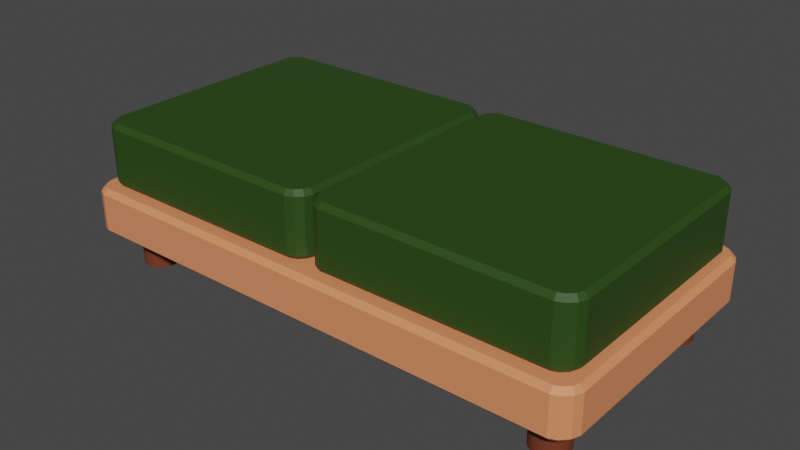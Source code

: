 # Source: banquito2.blend  (saved by Blender 2.82.7; exported with 4.5.12 LTS)
import bpy
from mathutils import Matrix  # noqa: F401  (used for matrix-valued properties, if any)

bpy.ops.wm.read_factory_settings(use_empty=True)
scene = bpy.context.scene
scene.name = 'Scene'

# ---- collections
col_collection = bpy.data.collections.new('Collection'); scene.collection.children.link(col_collection)

# ---- materials (node trees are filled in below, after node groups)
mat_material_003 = bpy.data.materials.new('Material.003')
mat_material_003.use_transparent_shadow = False
mat_material_001 = bpy.data.materials.new('Material.001')
mat_material_001.use_transparent_shadow = False
mat_material_002 = bpy.data.materials.new('Material.002')
mat_material_002.use_transparent_shadow = False

# ---- material node trees
mat_material_003.use_nodes = True; mat_material_003.node_tree.nodes.clear()
_N = mat_material_003.node_tree.nodes; _L = mat_material_003.node_tree.links
n0 = _N.new('ShaderNodeOutputMaterial'); n0.name = 'Material Output'; n0.location = (300, 300)
n1 = _N.new('ShaderNodeBsdfPrincipled'); n1.name = 'Principled BSDF'; n1.location = (10, 300)
n1.distribution = 'GGX'
n1.subsurface_method = 'BURLEY'
n1.inputs[0].default_value = (0.02311, 0.06372, 0.006831, 1.0)
n1.inputs[3].default_value = 1.45
n1.inputs[27].default_value = (0.0, 0.0, 0.0, 1.0)
n1.inputs[28].default_value = 1.0
_L.new(n1.outputs[0], n0.inputs[0])
n0.is_active_output = True
mat_material_001.use_nodes = True; mat_material_001.node_tree.nodes.clear()
_N = mat_material_001.node_tree.nodes; _L = mat_material_001.node_tree.links
n0 = _N.new('ShaderNodeOutputMaterial'); n0.name = 'Material Output'; n0.location = (300, 300)
n1 = _N.new('ShaderNodeBsdfPrincipled'); n1.name = 'Principled BSDF'; n1.location = (10, 300)
n1.distribution = 'GGX'
n1.subsurface_method = 'BURLEY'
n1.inputs[0].default_value = (0.8, 0.269, 0.1185, 1.0)
n1.inputs[3].default_value = 1.45
n1.inputs[27].default_value = (0.0, 0.0, 0.0, 1.0)
n1.inputs[28].default_value = 1.0
_L.new(n1.outputs[0], n0.inputs[0])
n0.is_active_output = True
mat_material_002.use_nodes = True; mat_material_002.node_tree.nodes.clear()
_N = mat_material_002.node_tree.nodes; _L = mat_material_002.node_tree.links
n0 = _N.new('ShaderNodeOutputMaterial'); n0.name = 'Material Output'; n0.location = (300, 300)
n1 = _N.new('ShaderNodeBsdfPrincipled'); n1.name = 'Principled BSDF'; n1.location = (10, 300)
n1.distribution = 'GGX'
n1.subsurface_method = 'BURLEY'
n1.inputs[0].default_value = (0.1626, 0.03933, 0.01607, 1.0)
n1.inputs[3].default_value = 1.45
n1.inputs[27].default_value = (0.0, 0.0, 0.0, 1.0)
n1.inputs[28].default_value = 1.0
_L.new(n1.outputs[0], n0.inputs[0])
n0.is_active_output = True

# ---- world
world_world = bpy.data.worlds.new('World'); scene.world = world_world
world_world.use_nodes = True; world_world.node_tree.nodes.clear()
_N = world_world.node_tree.nodes; _L = world_world.node_tree.links
n0 = _N.new('ShaderNodeOutputWorld'); n0.name = 'World Output'; n0.location = (300, 300)
n1 = _N.new('ShaderNodeBackground'); n1.name = 'Background'; n1.location = (10, 300)
n1.inputs[0].default_value = (0.05088, 0.05088, 0.05088, 1.0)
_L.new(n1.outputs[0], n0.inputs[0])
n0.is_active_output = True
world_world.color = (0.05088, 0.05088, 0.05088)
world_world.use_sun_shadow = False
world_world.sun_shadow_jitter_overblur = 0.0

# ---- meshes
me_plane = bpy.data.meshes.new('Plane')
me_plane.from_pydata([(0.05287, -0.8576, 1.07), (0.01587, -0.865, 1.033), (0.07199, -0.9038, 1.07), (0.04062, -0.9247, 1.033), (0.1121, -0.9439, 1.07), (0.09112, -0.9753, 1.033), (0.1582, -0.963, 1.07), (0.1509, -1.0, 1.033), (1.874, -0.963, 1.07), (1.881, -1.0, 1.033), (1.92, -0.9439, 1.07), (1.941, -0.9753, 1.033), (1.96, -0.9038, 1.07), (1.991, -0.9247, 1.033), (1.979, -0.8576, 1.07), (2.016, -0.865, 1.033), (0.1582, 0.963, 1.07), (0.1509, 1.0, 1.033), (0.1121, 0.9439, 1.07), (0.09112, 0.9753, 1.033), (0.07199, 0.9038, 1.07), (0.04062, 0.9247, 1.033), (0.05287, 0.8576, 1.07), (0.01587, 0.865, 1.033), (1.979, 0.8576, 1.07), (2.016, 0.865, 1.033), (1.96, 0.9038, 1.07), (1.991, 0.9247, 1.033), (1.92, 0.9439, 1.07), (1.941, 0.9753, 1.033), (1.874, 0.963, 1.07), (1.881, 1.0, 1.033), (0.1582, -0.963, 0.5651), (0.1509, -1.0, 0.6021), (0.09112, -0.9753, 0.6021), (0.1121, -0.9439, 0.5651), (0.07199, -0.9038, 0.5651), (0.04062, -0.9247, 0.6021), (0.01587, -0.865, 0.6021), (0.05287, -0.8576, 0.5651), (1.979, -0.8576, 0.5651), (2.016, -0.865, 0.6021), (1.991, -0.9247, 0.6021), (1.96, -0.9038, 0.5651), (1.92, -0.9439, 0.5651), (1.941, -0.9753, 0.6021), (1.881, -1.0, 0.6021), (1.874, -0.963, 0.5651), (0.05287, 0.8576, 0.5651), (0.01587, 0.865, 0.6021), (0.04062, 0.9247, 0.6021), (0.07199, 0.9038, 0.5651), (0.1121, 0.9439, 0.5651), (0.09112, 0.9753, 0.6021), (0.1509, 1.0, 0.6021), (0.1582, 0.963, 0.5651), (1.874, 0.963, 0.5651), (1.881, 1.0, 0.6021), (1.941, 0.9753, 0.6021), (1.92, 0.9439, 0.5651), (1.96, 0.9038, 0.5651), (1.991, 0.9247, 0.6021), (2.016, 0.865, 0.6021), (1.979, 0.8576, 0.5651)], [], [(33, 46, 9, 7), (58, 29, 27, 61), (0, 2, 4, 6, 8, 10, 12, 14, 24, 26, 28, 30, 16, 18, 20, 22), (19, 53, 50, 21), (1, 38, 37, 3), (57, 54, 17, 31), (49, 23, 21, 50), (17, 54, 53, 19), (41, 62, 25, 15), (25, 62, 61, 27), (9, 46, 45, 11), (11, 45, 42, 13), (34, 5, 3, 37), (41, 15, 13, 42), (57, 31, 29, 58), (32, 35, 36, 39, 48, 51, 52, 55, 56, 59, 60, 63, 40, 43, 44, 47), (30, 28, 29, 31), (26, 24, 25, 27), (10, 8, 9, 11), (14, 12, 13, 15), (6, 4, 5, 7), (2, 0, 1, 3), (18, 16, 17, 19), (22, 20, 21, 23), (4, 2, 3, 5), (8, 6, 7, 9), (0, 22, 23, 1), (12, 10, 11, 13), (24, 14, 15, 25), (20, 18, 19, 21), (16, 30, 31, 17), (28, 26, 27, 29), (49, 38, 1, 23), (59, 56, 57, 58), (63, 60, 61, 62), (47, 44, 45, 46), (43, 40, 41, 42), (35, 32, 33, 34), (39, 36, 37, 38), (55, 52, 53, 54), (51, 48, 49, 50), (36, 35, 34, 37), (32, 47, 46, 33), (38, 49, 48, 39), (50, 53, 52, 51), (54, 57, 56, 55), (58, 61, 60, 59), (62, 41, 40, 63), (42, 45, 44, 43), (33, 7, 5, 34)])
_uv = me_plane.uv_layers.new(name='UVMap')
_uv.uv.foreach_set('vector', [0.0675, 0.0, 0.9325, 0.0, 0.9325, 0.0, 0.0675, 0.0, 0.9624, 0.9876, 0.9624, 0.9876, 0.9876, 0.9624, 0.9876, 0.9624, 0.0185, 0.07118, 0.02806, 0.04811, 0.0481, 0.02806, 0.07118, 0.0185, 0.9288, 0.0185, 0.9519, 0.02806, 0.9719, 0.04811, 0.9815, 0.07118, 0.9815, 0.9288, 0.9719, 0.9519, 0.9519, 0.9719, 0.9288, 0.9815, 0.07118, 0.9815, 0.04811, 0.9719, 0.02806, 0.9519, 0.0185, 0.9288, 0.03763, 0.9876, 0.03763, 0.9876, 0.01237, 0.9624, 0.01237, 0.9624, 0.0, 0.0675, 0.0, 0.0675, 0.01237, 0.03763, 0.01237, 0.03763, 0.9325, 1.0, 0.0675, 1.0, 0.0675, 1.0, 0.9325, 1.0, 0.0, 0.9325, 0.0, 0.9325, 0.01237, 0.9624, 0.01237, 0.9624, 0.0675, 1.0, 0.0675, 1.0, 0.03763, 0.9876, 0.03763, 0.9876, 1.0, 0.0675, 1.0, 0.9325, 1.0, 0.9325, 1.0, 0.0675, 1.0, 0.9325, 1.0, 0.9325, 0.9876, 0.9624, 0.9876, 0.9624, 0.9325, 0.0, 0.9325, 0.0, 0.9624, 0.01237, 0.9624, 0.01237, 0.9624, 0.01237, 0.9624, 0.01237, 0.9876, 0.03763, 0.9876, 0.03763, 0.03763, 0.01237, 0.03763, 0.01237, 0.01237, 0.03763, 0.01237, 0.03763, 1.0, 0.0675, 1.0, 0.0675, 0.9876, 0.03763, 0.9876, 0.03763, 0.9325, 1.0, 0.9325, 1.0, 0.9624, 0.9876, 0.9624, 0.9876, 0.07118, 0.0185, 0.04811, 0.02806, 0.02806, 0.0481, 0.0185, 0.07118, 0.0185, 0.9288, 0.02806, 0.9519, 0.04811, 0.9719, 0.07118, 0.9815, 0.9288, 0.9815, 0.9519, 0.9719, 0.9719, 0.9519, 0.9815, 0.9288, 0.9815, 0.07118, 0.9719, 0.04811, 0.9519, 0.02806, 0.9288, 0.0185, 0.9288, 0.9815, 0.9519, 0.9719, 0.9624, 0.9876, 0.9325, 1.0, 0.9719, 0.9519, 0.9815, 0.9288, 1.0, 0.9325, 0.9876, 0.9624, 0.9519, 0.02806, 0.9288, 0.0185, 0.9325, 0.0, 0.9624, 0.01237, 0.9815, 0.07118, 0.9719, 0.04811, 0.9876, 0.03763, 1.0, 0.0675, 0.07118, 0.0185, 0.0481, 0.02806, 0.03763, 0.01237, 0.0675, 0.0, 0.02806, 0.04811, 0.0185, 0.07118, 0.0, 0.0675, 0.01237, 0.03763, 0.04811, 0.9719, 0.07118, 0.9815, 0.0675, 1.0, 0.03763, 0.9876, 0.0185, 0.9288, 0.02806, 0.9519, 0.01237, 0.9624, 0.0, 0.9325, 0.0481, 0.02806, 0.02806, 0.04811, 0.01237, 0.03763, 0.03763, 0.01237, 0.9288, 0.0185, 0.07118, 0.0185, 0.0675, 0.0, 0.9325, 0.0, 0.0185, 0.07118, 0.0185, 0.9288, 0.0, 0.9325, 0.0, 0.0675, 0.9719, 0.04811, 0.9519, 0.02806, 0.9624, 0.01237, 0.9876, 0.03763, 0.9815, 0.9288, 0.9815, 0.07118, 1.0, 0.0675, 1.0, 0.9325, 0.02806, 0.9519, 0.04811, 0.9719, 0.03763, 0.9876, 0.01237, 0.9624, 0.07118, 0.9815, 0.9288, 0.9815, 0.9325, 1.0, 0.0675, 1.0, 0.9519, 0.9719, 0.9719, 0.9519, 0.9876, 0.9624, 0.9624, 0.9876, 0.0, 0.9325, 0.0, 0.0675, 0.0, 0.0675, 0.0, 0.9325, 0.9519, 0.9719, 0.9288, 0.9815, 0.9325, 1.0, 0.9624, 0.9876, 0.9815, 0.9288, 0.9719, 0.9519, 0.9876, 0.9624, 1.0, 0.9325, 0.9288, 0.0185, 0.9519, 0.02806, 0.9624, 0.01237, 0.9325, 0.0, 0.9719, 0.04811, 0.9815, 0.07118, 1.0, 0.0675, 0.9876, 0.03763, 0.04811, 0.02806, 0.07118, 0.0185, 0.0675, 0.0, 0.03763, 0.01237, 0.0185, 0.07118, 0.02806, 0.0481, 0.01237, 0.03763, 0.0, 0.0675, 0.07118, 0.9815, 0.04811, 0.9719, 0.03763, 0.9876, 0.0675, 1.0, 0.02806, 0.9519, 0.0185, 0.9288, 0.0, 0.9325, 0.01237, 0.9624, 0.02806, 0.0481, 0.04811, 0.02806, 0.03763, 0.01237, 0.01237, 0.03763, 0.07118, 0.0185, 0.9288, 0.0185, 0.9325, 0.0, 0.0675, 0.0, 0.0, 0.0675, 0.0, 0.9325, 0.0185, 0.9288, 0.0185, 0.07118, 0.01237, 0.9624, 0.03763, 0.9876, 0.04811, 0.9719, 0.02806, 0.9519, 0.0675, 1.0, 0.9325, 1.0, 0.9288, 0.9815, 0.07118, 0.9815, 0.9624, 0.9876, 0.9876, 0.9624, 0.9719, 0.9519, 0.9519, 0.9719, 1.0, 0.9325, 1.0, 0.0675, 0.9815, 0.07118, 0.9815, 0.9288, 0.9876, 0.03763, 0.9624, 0.01237, 0.9519, 0.02806, 0.9719, 0.04811, 0.0675, 0.0, 0.0675, 0.0, 0.03763, 0.01237, 0.03763, 0.01237])
me_plane.materials.append(mat_material_003)
me_plane.use_remesh_fix_poles = True
me_plane.use_remesh_preserve_attributes = False
me_plane.use_mirror_vertex_groups = False
me_plane.update()
me_plane_001 = bpy.data.meshes.new('Plane.001')
me_plane_001.from_pydata([(-2.136, -0.9541, 0.5612), (-2.175, -0.9618, 0.5229), (-2.117, -1.002, 0.5612), (-2.149, -1.024, 0.5229), (-2.075, -1.043, 0.5612), (-2.097, -1.076, 0.5229), (-2.027, -1.063, 0.5612), (-2.035, -1.102, 0.5229), (2.034, -1.063, 0.5612), (2.042, -1.102, 0.5229), (2.082, -1.043, 0.5612), (2.104, -1.076, 0.5229), (2.124, -1.002, 0.5612), (2.156, -1.024, 0.5229), (2.144, -0.9541, 0.5612), (2.182, -0.9618, 0.5229), (-2.027, 1.025, 0.5612), (-2.035, 1.063, 0.5229), (-2.075, 1.005, 0.5612), (-2.097, 1.038, 0.5229), (-2.117, 0.9637, 0.5612), (-2.149, 0.9854, 0.5229), (-2.136, 0.9159, 0.5612), (-2.175, 0.9235, 0.5229), (2.144, 0.9159, 0.5612), (2.182, 0.9235, 0.5229), (2.124, 0.9637, 0.5612), (2.156, 0.9854, 0.5229), (2.082, 1.005, 0.5612), (2.104, 1.038, 0.5229), (2.034, 1.025, 0.5612), (2.042, 1.063, 0.5229), (-2.027, -1.063, 0.1903), (-2.035, -1.102, 0.2286), (-2.097, -1.076, 0.2286), (-2.075, -1.043, 0.1903), (-2.117, -1.002, 0.1903), (-2.149, -1.024, 0.2286), (-2.175, -0.9618, 0.2286), (-2.136, -0.9541, 0.1903), (2.144, -0.9541, 0.1903), (2.182, -0.9618, 0.2286), (2.156, -1.024, 0.2286), (2.124, -1.002, 0.1903), (2.082, -1.043, 0.1903), (2.104, -1.076, 0.2286), (2.042, -1.102, 0.2286), (2.034, -1.063, 0.1903), (-2.136, 0.9159, 0.1903), (-2.175, 0.9235, 0.2286), (-2.149, 0.9854, 0.2286), (-2.117, 0.9637, 0.1903), (-2.075, 1.005, 0.1903), (-2.097, 1.038, 0.2286), (-2.035, 1.063, 0.2286), (-2.027, 1.025, 0.1903), (2.034, 1.025, 0.1903), (2.042, 1.063, 0.2286), (2.104, 1.038, 0.2286), (2.082, 1.005, 0.1903), (2.124, 0.9637, 0.1903), (2.156, 0.9854, 0.2286), (2.182, 0.9235, 0.2286), (2.144, 0.9159, 0.1903)], [], [(33, 46, 9, 7), (58, 29, 27, 61), (0, 2, 4, 6, 8, 10, 12, 14, 24, 26, 28, 30, 16, 18, 20, 22), (19, 53, 50, 21), (1, 38, 37, 3), (57, 54, 17, 31), (49, 23, 21, 50), (17, 54, 53, 19), (41, 62, 25, 15), (25, 62, 61, 27), (9, 46, 45, 11), (11, 45, 42, 13), (34, 5, 3, 37), (41, 15, 13, 42), (57, 31, 29, 58), (32, 35, 36, 39, 48, 51, 52, 55, 56, 59, 60, 63, 40, 43, 44, 47), (30, 28, 29, 31), (26, 24, 25, 27), (10, 8, 9, 11), (14, 12, 13, 15), (6, 4, 5, 7), (2, 0, 1, 3), (18, 16, 17, 19), (22, 20, 21, 23), (4, 2, 3, 5), (8, 6, 7, 9), (0, 22, 23, 1), (12, 10, 11, 13), (24, 14, 15, 25), (20, 18, 19, 21), (16, 30, 31, 17), (28, 26, 27, 29), (49, 38, 1, 23), (59, 56, 57, 58), (63, 60, 61, 62), (47, 44, 45, 46), (43, 40, 41, 42), (35, 32, 33, 34), (39, 36, 37, 38), (55, 52, 53, 54), (51, 48, 49, 50), (36, 35, 34, 37), (32, 47, 46, 33), (38, 49, 48, 39), (50, 53, 52, 51), (54, 57, 56, 55), (58, 61, 60, 59), (62, 41, 40, 63), (42, 45, 44, 43), (33, 7, 5, 34)])
_uv = me_plane_001.uv_layers.new(name='UVMap')
_uv.uv.foreach_set('vector', [0.0675, 0.0, 0.9325, 0.0, 0.9325, 0.0, 0.0675, 0.0, 0.9624, 0.9876, 0.9624, 0.9876, 0.9876, 0.9624, 0.9876, 0.9624, 0.0185, 0.07118, 0.02806, 0.04811, 0.0481, 0.02806, 0.07118, 0.0185, 0.9288, 0.0185, 0.9519, 0.02806, 0.9719, 0.04811, 0.9815, 0.07118, 0.9815, 0.9288, 0.9719, 0.9519, 0.9519, 0.9719, 0.9288, 0.9815, 0.07118, 0.9815, 0.04811, 0.9719, 0.02806, 0.9519, 0.0185, 0.9288, 0.03763, 0.9876, 0.03763, 0.9876, 0.01237, 0.9624, 0.01237, 0.9624, 0.0, 0.0675, 0.0, 0.0675, 0.01237, 0.03763, 0.01237, 0.03763, 0.9325, 1.0, 0.0675, 1.0, 0.0675, 1.0, 0.9325, 1.0, 0.0, 0.9325, 0.0, 0.9325, 0.01237, 0.9624, 0.01237, 0.9624, 0.0675, 1.0, 0.0675, 1.0, 0.03763, 0.9876, 0.03763, 0.9876, 1.0, 0.0675, 1.0, 0.9325, 1.0, 0.9325, 1.0, 0.0675, 1.0, 0.9325, 1.0, 0.9325, 0.9876, 0.9624, 0.9876, 0.9624, 0.9325, 0.0, 0.9325, 0.0, 0.9624, 0.01237, 0.9624, 0.01237, 0.9624, 0.01237, 0.9624, 0.01237, 0.9876, 0.03763, 0.9876, 0.03763, 0.03763, 0.01237, 0.03763, 0.01237, 0.01237, 0.03763, 0.01237, 0.03763, 1.0, 0.0675, 1.0, 0.0675, 0.9876, 0.03763, 0.9876, 0.03763, 0.9325, 1.0, 0.9325, 1.0, 0.9624, 0.9876, 0.9624, 0.9876, 0.07118, 0.0185, 0.04811, 0.02806, 0.02806, 0.0481, 0.0185, 0.07118, 0.0185, 0.9288, 0.02806, 0.9519, 0.04811, 0.9719, 0.07118, 0.9815, 0.9288, 0.9815, 0.9519, 0.9719, 0.9719, 0.9519, 0.9815, 0.9288, 0.9815, 0.07118, 0.9719, 0.04811, 0.9519, 0.02806, 0.9288, 0.0185, 0.9288, 0.9815, 0.9519, 0.9719, 0.9624, 0.9876, 0.9325, 1.0, 0.9719, 0.9519, 0.9815, 0.9288, 1.0, 0.9325, 0.9876, 0.9624, 0.9519, 0.02806, 0.9288, 0.0185, 0.9325, 0.0, 0.9624, 0.01237, 0.9815, 0.07118, 0.9719, 0.04811, 0.9876, 0.03763, 1.0, 0.0675, 0.07118, 0.0185, 0.0481, 0.02806, 0.03763, 0.01237, 0.0675, 0.0, 0.02806, 0.04811, 0.0185, 0.07118, 0.0, 0.0675, 0.01237, 0.03763, 0.04811, 0.9719, 0.07118, 0.9815, 0.0675, 1.0, 0.03763, 0.9876, 0.0185, 0.9288, 0.02806, 0.9519, 0.01237, 0.9624, 0.0, 0.9325, 0.0481, 0.02806, 0.02806, 0.04811, 0.01237, 0.03763, 0.03763, 0.01237, 0.9288, 0.0185, 0.07118, 0.0185, 0.0675, 0.0, 0.9325, 0.0, 0.0185, 0.07118, 0.0185, 0.9288, 0.0, 0.9325, 0.0, 0.0675, 0.9719, 0.04811, 0.9519, 0.02806, 0.9624, 0.01237, 0.9876, 0.03763, 0.9815, 0.9288, 0.9815, 0.07118, 1.0, 0.0675, 1.0, 0.9325, 0.02806, 0.9519, 0.04811, 0.9719, 0.03763, 0.9876, 0.01237, 0.9624, 0.07118, 0.9815, 0.9288, 0.9815, 0.9325, 1.0, 0.0675, 1.0, 0.9519, 0.9719, 0.9719, 0.9519, 0.9876, 0.9624, 0.9624, 0.9876, 0.0, 0.9325, 0.0, 0.0675, 0.0, 0.0675, 0.0, 0.9325, 0.9519, 0.9719, 0.9288, 0.9815, 0.9325, 1.0, 0.9624, 0.9876, 0.9815, 0.9288, 0.9719, 0.9519, 0.9876, 0.9624, 1.0, 0.9325, 0.9288, 0.0185, 0.9519, 0.02806, 0.9624, 0.01237, 0.9325, 0.0, 0.9719, 0.04811, 0.9815, 0.07118, 1.0, 0.0675, 0.9876, 0.03763, 0.04811, 0.02806, 0.07118, 0.0185, 0.0675, 0.0, 0.03763, 0.01237, 0.0185, 0.07118, 0.02806, 0.0481, 0.01237, 0.03763, 0.0, 0.0675, 0.07118, 0.9815, 0.04811, 0.9719, 0.03763, 0.9876, 0.0675, 1.0, 0.02806, 0.9519, 0.0185, 0.9288, 0.0, 0.9325, 0.01237, 0.9624, 0.02806, 0.0481, 0.04811, 0.02806, 0.03763, 0.01237, 0.01237, 0.03763, 0.07118, 0.0185, 0.9288, 0.0185, 0.9325, 0.0, 0.0675, 0.0, 0.0, 0.0675, 0.0, 0.9325, 0.0185, 0.9288, 0.0185, 0.07118, 0.01237, 0.9624, 0.03763, 0.9876, 0.04811, 0.9719, 0.02806, 0.9519, 0.0675, 1.0, 0.9325, 1.0, 0.9288, 0.9815, 0.07118, 0.9815, 0.9624, 0.9876, 0.9876, 0.9624, 0.9719, 0.9519, 0.9519, 0.9719, 1.0, 0.9325, 1.0, 0.0675, 0.9815, 0.07118, 0.9815, 0.9288, 0.9876, 0.03763, 0.9624, 0.01237, 0.9519, 0.02806, 0.9719, 0.04811, 0.0675, 0.0, 0.0675, 0.0, 0.03763, 0.01237, 0.03763, 0.01237])
me_plane_001.materials.append(mat_material_001)
me_plane_001.use_remesh_fix_poles = True
me_plane_001.use_remesh_preserve_attributes = False
me_plane_001.use_mirror_vertex_groups = False
me_plane_001.update()
me_plane_002 = bpy.data.meshes.new('Plane.002')
me_plane_002.from_pydata([(-1.969, -0.8576, 1.069), (-2.006, -0.865, 1.032), (-1.95, -0.9038, 1.069), (-1.981, -0.9247, 1.032), (-1.91, -0.9439, 1.069), (-1.931, -0.9753, 1.032), (-1.864, -0.963, 1.069), (-1.871, -1.0, 1.032), (-0.1483, -0.963, 1.069), (-0.1409, -1.0, 1.032), (-0.1021, -0.9439, 1.069), (-0.08118, -0.9753, 1.032), (-0.06205, -0.9038, 1.069), (-0.03068, -0.9247, 1.032), (-0.04293, -0.8576, 1.069), (-0.005931, -0.865, 1.032), (-1.864, 0.963, 1.069), (-1.871, 1.0, 1.032), (-1.91, 0.9439, 1.069), (-1.931, 0.9753, 1.032), (-1.95, 0.9038, 1.069), (-1.981, 0.9247, 1.032), (-1.969, 0.8576, 1.069), (-2.006, 0.865, 1.032), (-0.04293, 0.8576, 1.069), (-0.005931, 0.865, 1.032), (-0.06205, 0.9038, 1.069), (-0.03068, 0.9247, 1.032), (-0.1021, 0.9439, 1.069), (-0.08118, 0.9753, 1.032), (-0.1483, 0.963, 1.069), (-0.1409, 1.0, 1.032), (-1.864, -0.963, 0.5647), (-1.871, -1.0, 0.6017), (-1.931, -0.9753, 0.6017), (-1.91, -0.9439, 0.5647), (-1.95, -0.9038, 0.5647), (-1.981, -0.9247, 0.6017), (-2.006, -0.865, 0.6017), (-1.969, -0.8576, 0.5647), (-0.04293, -0.8576, 0.5647), (-0.005931, -0.865, 0.6017), (-0.03068, -0.9247, 0.6017), (-0.06205, -0.9038, 0.5647), (-0.1021, -0.9439, 0.5647), (-0.08118, -0.9753, 0.6017), (-0.1409, -1.0, 0.6017), (-0.1483, -0.963, 0.5647), (-1.969, 0.8576, 0.5647), (-2.006, 0.865, 0.6017), (-1.981, 0.9247, 0.6017), (-1.95, 0.9038, 0.5647), (-1.91, 0.9439, 0.5647), (-1.931, 0.9753, 0.6017), (-1.871, 1.0, 0.6017), (-1.864, 0.963, 0.5647), (-0.1483, 0.963, 0.5647), (-0.1409, 1.0, 0.6017), (-0.08118, 0.9753, 0.6017), (-0.1021, 0.9439, 0.5647), (-0.06205, 0.9038, 0.5647), (-0.03068, 0.9247, 0.6017), (-0.005931, 0.865, 0.6017), (-0.04293, 0.8576, 0.5647)], [], [(33, 46, 9, 7), (58, 29, 27, 61), (0, 2, 4, 6, 8, 10, 12, 14, 24, 26, 28, 30, 16, 18, 20, 22), (19, 53, 50, 21), (1, 38, 37, 3), (57, 54, 17, 31), (49, 23, 21, 50), (17, 54, 53, 19), (41, 62, 25, 15), (25, 62, 61, 27), (9, 46, 45, 11), (11, 45, 42, 13), (34, 5, 3, 37), (41, 15, 13, 42), (57, 31, 29, 58), (32, 35, 36, 39, 48, 51, 52, 55, 56, 59, 60, 63, 40, 43, 44, 47), (30, 28, 29, 31), (26, 24, 25, 27), (10, 8, 9, 11), (14, 12, 13, 15), (6, 4, 5, 7), (2, 0, 1, 3), (18, 16, 17, 19), (22, 20, 21, 23), (4, 2, 3, 5), (8, 6, 7, 9), (0, 22, 23, 1), (12, 10, 11, 13), (24, 14, 15, 25), (20, 18, 19, 21), (16, 30, 31, 17), (28, 26, 27, 29), (49, 38, 1, 23), (59, 56, 57, 58), (63, 60, 61, 62), (47, 44, 45, 46), (43, 40, 41, 42), (35, 32, 33, 34), (39, 36, 37, 38), (55, 52, 53, 54), (51, 48, 49, 50), (36, 35, 34, 37), (32, 47, 46, 33), (38, 49, 48, 39), (50, 53, 52, 51), (54, 57, 56, 55), (58, 61, 60, 59), (62, 41, 40, 63), (42, 45, 44, 43), (33, 7, 5, 34)])
_uv = me_plane_002.uv_layers.new(name='UVMap')
_uv.uv.foreach_set('vector', [0.0675, 0.0, 0.9325, 0.0, 0.9325, 0.0, 0.0675, 0.0, 0.9624, 0.9876, 0.9624, 0.9876, 0.9876, 0.9624, 0.9876, 0.9624, 0.0185, 0.07118, 0.02806, 0.04811, 0.0481, 0.02806, 0.07118, 0.0185, 0.9288, 0.0185, 0.9519, 0.02806, 0.9719, 0.04811, 0.9815, 0.07118, 0.9815, 0.9288, 0.9719, 0.9519, 0.9519, 0.9719, 0.9288, 0.9815, 0.07118, 0.9815, 0.04811, 0.9719, 0.02806, 0.9519, 0.0185, 0.9288, 0.03763, 0.9876, 0.03763, 0.9876, 0.01237, 0.9624, 0.01237, 0.9624, 0.0, 0.0675, 0.0, 0.0675, 0.01237, 0.03763, 0.01237, 0.03763, 0.9325, 1.0, 0.0675, 1.0, 0.0675, 1.0, 0.9325, 1.0, 0.0, 0.9325, 0.0, 0.9325, 0.01237, 0.9624, 0.01237, 0.9624, 0.0675, 1.0, 0.0675, 1.0, 0.03763, 0.9876, 0.03763, 0.9876, 1.0, 0.0675, 1.0, 0.9325, 1.0, 0.9325, 1.0, 0.0675, 1.0, 0.9325, 1.0, 0.9325, 0.9876, 0.9624, 0.9876, 0.9624, 0.9325, 0.0, 0.9325, 0.0, 0.9624, 0.01237, 0.9624, 0.01237, 0.9624, 0.01237, 0.9624, 0.01237, 0.9876, 0.03763, 0.9876, 0.03763, 0.03763, 0.01237, 0.03763, 0.01237, 0.01237, 0.03763, 0.01237, 0.03763, 1.0, 0.0675, 1.0, 0.0675, 0.9876, 0.03763, 0.9876, 0.03763, 0.9325, 1.0, 0.9325, 1.0, 0.9624, 0.9876, 0.9624, 0.9876, 0.07118, 0.0185, 0.04811, 0.02806, 0.02806, 0.0481, 0.0185, 0.07118, 0.0185, 0.9288, 0.02806, 0.9519, 0.04811, 0.9719, 0.07118, 0.9815, 0.9288, 0.9815, 0.9519, 0.9719, 0.9719, 0.9519, 0.9815, 0.9288, 0.9815, 0.07118, 0.9719, 0.04811, 0.9519, 0.02806, 0.9288, 0.0185, 0.9288, 0.9815, 0.9519, 0.9719, 0.9624, 0.9876, 0.9325, 1.0, 0.9719, 0.9519, 0.9815, 0.9288, 1.0, 0.9325, 0.9876, 0.9624, 0.9519, 0.02806, 0.9288, 0.0185, 0.9325, 0.0, 0.9624, 0.01237, 0.9815, 0.07118, 0.9719, 0.04811, 0.9876, 0.03763, 1.0, 0.0675, 0.07118, 0.0185, 0.0481, 0.02806, 0.03763, 0.01237, 0.0675, 0.0, 0.02806, 0.04811, 0.0185, 0.07118, 0.0, 0.0675, 0.01237, 0.03763, 0.04811, 0.9719, 0.07118, 0.9815, 0.0675, 1.0, 0.03763, 0.9876, 0.0185, 0.9288, 0.02806, 0.9519, 0.01237, 0.9624, 0.0, 0.9325, 0.0481, 0.02806, 0.02806, 0.04811, 0.01237, 0.03763, 0.03763, 0.01237, 0.9288, 0.0185, 0.07118, 0.0185, 0.0675, 0.0, 0.9325, 0.0, 0.0185, 0.07118, 0.0185, 0.9288, 0.0, 0.9325, 0.0, 0.0675, 0.9719, 0.04811, 0.9519, 0.02806, 0.9624, 0.01237, 0.9876, 0.03763, 0.9815, 0.9288, 0.9815, 0.07118, 1.0, 0.0675, 1.0, 0.9325, 0.02806, 0.9519, 0.04811, 0.9719, 0.03763, 0.9876, 0.01237, 0.9624, 0.07118, 0.9815, 0.9288, 0.9815, 0.9325, 1.0, 0.0675, 1.0, 0.9519, 0.9719, 0.9719, 0.9519, 0.9876, 0.9624, 0.9624, 0.9876, 0.0, 0.9325, 0.0, 0.0675, 0.0, 0.0675, 0.0, 0.9325, 0.9519, 0.9719, 0.9288, 0.9815, 0.9325, 1.0, 0.9624, 0.9876, 0.9815, 0.9288, 0.9719, 0.9519, 0.9876, 0.9624, 1.0, 0.9325, 0.9288, 0.0185, 0.9519, 0.02806, 0.9624, 0.01237, 0.9325, 0.0, 0.9719, 0.04811, 0.9815, 0.07118, 1.0, 0.0675, 0.9876, 0.03763, 0.04811, 0.02806, 0.07118, 0.0185, 0.0675, 0.0, 0.03763, 0.01237, 0.0185, 0.07118, 0.02806, 0.0481, 0.01237, 0.03763, 0.0, 0.0675, 0.07118, 0.9815, 0.04811, 0.9719, 0.03763, 0.9876, 0.0675, 1.0, 0.02806, 0.9519, 0.0185, 0.9288, 0.0, 0.9325, 0.01237, 0.9624, 0.02806, 0.0481, 0.04811, 0.02806, 0.03763, 0.01237, 0.01237, 0.03763, 0.07118, 0.0185, 0.9288, 0.0185, 0.9325, 0.0, 0.0675, 0.0, 0.0, 0.0675, 0.0, 0.9325, 0.0185, 0.9288, 0.0185, 0.07118, 0.01237, 0.9624, 0.03763, 0.9876, 0.04811, 0.9719, 0.02806, 0.9519, 0.0675, 1.0, 0.9325, 1.0, 0.9288, 0.9815, 0.07118, 0.9815, 0.9624, 0.9876, 0.9876, 0.9624, 0.9719, 0.9519, 0.9519, 0.9719, 1.0, 0.9325, 1.0, 0.0675, 0.9815, 0.07118, 0.9815, 0.9288, 0.9876, 0.03763, 0.9624, 0.01237, 0.9519, 0.02806, 0.9719, 0.04811, 0.0675, 0.0, 0.0675, 0.0, 0.03763, 0.01237, 0.03763, 0.01237])
me_plane_002.materials.append(mat_material_003)
me_plane_002.use_remesh_fix_poles = True
me_plane_002.use_remesh_preserve_attributes = False
me_plane_002.use_mirror_vertex_groups = False
me_plane_002.update()
me_cylinder_003 = bpy.data.meshes.new('Cylinder.003')
me_cylinder_003.from_pydata([(0.0, 1.0, -1.0), (0.0, 1.0, 1.0), (0.1951, 0.9808, -1.0), (0.1951, 0.9808, 1.0), (0.3827, 0.9239, -1.0), (0.3827, 0.9239, 1.0), (0.5556, 0.8315, -1.0), (0.5556, 0.8315, 1.0), (0.7071, 0.7071, -1.0), (0.7071, 0.7071, 1.0), (0.8315, 0.5556, -1.0), (0.8315, 0.5556, 1.0), (0.9239, 0.3827, -1.0), (0.9239, 0.3827, 1.0), (0.9808, 0.1951, -1.0), (0.9808, 0.1951, 1.0), (1.0, 7.55e-08, -1.0), (1.0, 7.55e-08, 1.0), (0.9808, -0.1951, -1.0), (0.9808, -0.1951, 1.0), (0.9239, -0.3827, -1.0), (0.9239, -0.3827, 1.0), (0.8315, -0.5556, -1.0), (0.8315, -0.5556, 1.0), (0.7071, -0.7071, -1.0), (0.7071, -0.7071, 1.0), (0.5556, -0.8315, -1.0), (0.5556, -0.8315, 1.0), (0.3827, -0.9239, -1.0), (0.3827, -0.9239, 1.0), (0.1951, -0.9808, -1.0), (0.1951, -0.9808, 1.0), (-3.258e-07, -1.0, -1.0), (-3.258e-07, -1.0, 1.0), (-0.1951, -0.9808, -1.0), (-0.1951, -0.9808, 1.0), (-0.3827, -0.9239, -1.0), (-0.3827, -0.9239, 1.0), (-0.5556, -0.8315, -1.0), (-0.5556, -0.8315, 1.0), (-0.7071, -0.7071, -1.0), (-0.7071, -0.7071, 1.0), (-0.8315, -0.5556, -1.0), (-0.8315, -0.5556, 1.0), (-0.9239, -0.3827, -1.0), (-0.9239, -0.3827, 1.0), (-0.9808, -0.1951, -1.0), (-0.9808, -0.1951, 1.0), (-1.0, 9.656e-07, -1.0), (-1.0, 9.656e-07, 1.0), (-0.9808, 0.1951, -1.0), (-0.9808, 0.1951, 1.0), (-0.9239, 0.3827, -1.0), (-0.9239, 0.3827, 1.0), (-0.8315, 0.5556, -1.0), (-0.8315, 0.5556, 1.0), (-0.7071, 0.7071, -1.0), (-0.7071, 0.7071, 1.0), (-0.5556, 0.8315, -1.0), (-0.5556, 0.8315, 1.0), (-0.3827, 0.9239, -1.0), (-0.3827, 0.9239, 1.0), (-0.1951, 0.9808, -1.0), (-0.1951, 0.9808, 1.0), (9.537e-07, 12.11, -1.0), (9.537e-07, 12.11, 1.0), (0.1951, 12.09, -1.0), (0.1951, 12.09, 1.0), (0.3827, 12.04, -1.0), (0.3827, 12.04, 1.0), (0.5556, 11.94, -1.0), (0.5556, 11.94, 1.0), (0.7071, 11.82, -1.0), (0.7071, 11.82, 1.0), (0.8315, 11.67, -1.0), (0.8315, 11.67, 1.0), (0.9239, 11.49, -1.0), (0.9239, 11.49, 1.0), (0.9808, 11.31, -1.0), (0.9808, 11.31, 1.0), (1.0, 11.11, -1.0), (1.0, 11.11, 1.0), (0.9808, 10.92, -1.0), (0.9808, 10.92, 1.0), (0.9239, 10.73, -1.0), (0.9239, 10.73, 1.0), (0.8315, 10.56, -1.0), (0.8315, 10.56, 1.0), (0.7071, 10.41, -1.0), (0.7071, 10.41, 1.0), (0.5556, 10.28, -1.0), (0.5556, 10.28, 1.0), (0.3827, 10.19, -1.0), (0.3827, 10.19, 1.0), (0.1951, 10.13, -1.0), (0.1951, 10.13, 1.0), (6.278e-07, 10.11, -1.0), (6.278e-07, 10.11, 1.0), (-0.1951, 10.13, -1.0), (-0.1951, 10.13, 1.0), (-0.3827, 10.19, -1.0), (-0.3827, 10.19, 1.0), (-0.5556, 10.28, -1.0), (-0.5556, 10.28, 1.0), (-0.7071, 10.41, -1.0), (-0.7071, 10.41, 1.0), (-0.8315, 10.56, -1.0), (-0.8315, 10.56, 1.0), (-0.9239, 10.73, -1.0), (-0.9239, 10.73, 1.0), (-0.9808, 10.92, -1.0), (-0.9808, 10.92, 1.0), (-1.0, 11.11, -1.0), (-1.0, 11.11, 1.0), (-0.9808, 11.31, -1.0), (-0.9808, 11.31, 1.0), (-0.9239, 11.49, -1.0), (-0.9239, 11.49, 1.0), (-0.8315, 11.67, -1.0), (-0.8315, 11.67, 1.0), (-0.7071, 11.82, -1.0), (-0.7071, 11.82, 1.0), (-0.5556, 11.94, -1.0), (-0.5556, 11.94, 1.0), (-0.3827, 12.04, -1.0), (-0.3827, 12.04, 1.0), (-0.1951, 12.09, -1.0), (-0.1951, 12.09, 1.0), (-25.56, 12.11, -1.0), (-25.56, 12.11, 1.0), (-25.37, 12.09, -1.0), (-25.37, 12.09, 1.0), (-25.18, 12.04, -1.0), (-25.18, 12.04, 1.0), (-25.01, 11.94, -1.0), (-25.01, 11.94, 1.0), (-24.86, 11.82, -1.0), (-24.86, 11.82, 1.0), (-24.73, 11.67, -1.0), (-24.73, 11.67, 1.0), (-24.64, 11.49, -1.0), (-24.64, 11.49, 1.0), (-24.58, 11.31, -1.0), (-24.58, 11.31, 1.0), (-24.56, 11.11, -1.0), (-24.56, 11.11, 1.0), (-24.58, 10.92, -1.0), (-24.58, 10.92, 1.0), (-24.64, 10.73, -1.0), (-24.64, 10.73, 1.0), (-24.73, 10.56, -1.0), (-24.73, 10.56, 1.0), (-24.86, 10.41, -1.0), (-24.86, 10.41, 1.0), (-25.01, 10.28, -1.0), (-25.01, 10.28, 1.0), (-25.18, 10.19, -1.0), (-25.18, 10.19, 1.0), (-25.37, 10.13, -1.0), (-25.37, 10.13, 1.0), (-25.56, 10.11, -1.0), (-25.56, 10.11, 1.0), (-25.76, 10.13, -1.0), (-25.76, 10.13, 1.0), (-25.95, 10.19, -1.0), (-25.95, 10.19, 1.0), (-26.12, 10.28, -1.0), (-26.12, 10.28, 1.0), (-26.27, 10.41, -1.0), (-26.27, 10.41, 1.0), (-26.4, 10.56, -1.0), (-26.4, 10.56, 1.0), (-26.49, 10.73, -1.0), (-26.49, 10.73, 1.0), (-26.55, 10.92, -1.0), (-26.55, 10.92, 1.0), (-26.56, 11.11, -1.0), (-26.56, 11.11, 1.0), (-26.55, 11.31, -1.0), (-26.55, 11.31, 1.0), (-26.49, 11.49, -1.0), (-26.49, 11.49, 1.0), (-26.4, 11.67, -1.0), (-26.4, 11.67, 1.0), (-26.27, 11.82, -1.0), (-26.27, 11.82, 1.0), (-26.12, 11.94, -1.0), (-26.12, 11.94, 1.0), (-25.95, 12.04, -1.0), (-25.95, 12.04, 1.0), (-25.76, 12.09, -1.0), (-25.76, 12.09, 1.0), (-25.56, 1.0, -1.0), (-25.56, 1.0, 1.0), (-25.37, 0.9808, -1.0), (-25.37, 0.9808, 1.0), (-25.18, 0.9239, -1.0), (-25.18, 0.9239, 1.0), (-25.01, 0.8315, -1.0), (-25.01, 0.8315, 1.0), (-24.86, 0.7071, -1.0), (-24.86, 0.7071, 1.0), (-24.73, 0.5556, -1.0), (-24.73, 0.5556, 1.0), (-24.64, 0.3827, -1.0), (-24.64, 0.3827, 1.0), (-24.58, 0.1951, -1.0), (-24.58, 0.1951, 1.0), (-24.56, 7.55e-08, -1.0), (-24.56, 7.55e-08, 1.0), (-24.58, -0.1951, -1.0), (-24.58, -0.1951, 1.0), (-24.64, -0.3827, -1.0), (-24.64, -0.3827, 1.0), (-24.73, -0.5556, -1.0), (-24.73, -0.5556, 1.0), (-24.86, -0.7071, -1.0), (-24.86, -0.7071, 1.0), (-25.01, -0.8315, -1.0), (-25.01, -0.8315, 1.0), (-25.18, -0.9239, -1.0), (-25.18, -0.9239, 1.0), (-25.37, -0.9808, -1.0), (-25.37, -0.9808, 1.0), (-25.56, -1.0, -1.0), (-25.56, -1.0, 1.0), (-25.76, -0.9808, -1.0), (-25.76, -0.9808, 1.0), (-25.95, -0.9239, -1.0), (-25.95, -0.9239, 1.0), (-26.12, -0.8315, -1.0), (-26.12, -0.8315, 1.0), (-26.27, -0.7071, -1.0), (-26.27, -0.7071, 1.0), (-26.4, -0.5556, -1.0), (-26.4, -0.5556, 1.0), (-26.49, -0.3827, -1.0), (-26.49, -0.3827, 1.0), (-26.55, -0.1951, -1.0), (-26.55, -0.1951, 1.0), (-26.56, 9.656e-07, -1.0), (-26.56, 9.656e-07, 1.0), (-26.55, 0.1951, -1.0), (-26.55, 0.1951, 1.0), (-26.49, 0.3827, -1.0), (-26.49, 0.3827, 1.0), (-26.4, 0.5556, -1.0), (-26.4, 0.5556, 1.0), (-26.27, 0.7071, -1.0), (-26.27, 0.7071, 1.0), (-26.12, 0.8315, -1.0), (-26.12, 0.8315, 1.0), (-25.95, 0.9239, -1.0), (-25.95, 0.9239, 1.0), (-25.76, 0.9808, -1.0), (-25.76, 0.9808, 1.0)], [], [(0, 1, 3, 2), (2, 3, 5, 4), (4, 5, 7, 6), (6, 7, 9, 8), (8, 9, 11, 10), (10, 11, 13, 12), (12, 13, 15, 14), (14, 15, 17, 16), (16, 17, 19, 18), (18, 19, 21, 20), (20, 21, 23, 22), (22, 23, 25, 24), (24, 25, 27, 26), (26, 27, 29, 28), (28, 29, 31, 30), (30, 31, 33, 32), (32, 33, 35, 34), (34, 35, 37, 36), (36, 37, 39, 38), (38, 39, 41, 40), (40, 41, 43, 42), (42, 43, 45, 44), (44, 45, 47, 46), (46, 47, 49, 48), (48, 49, 51, 50), (50, 51, 53, 52), (52, 53, 55, 54), (54, 55, 57, 56), (56, 57, 59, 58), (58, 59, 61, 60), (3, 1, 63, 61, 59, 57, 55, 53, 51, 49, 47, 45, 43, 41, 39, 37, 35, 33, 31, 29, 27, 25, 23, 21, 19, 17, 15, 13, 11, 9, 7, 5), (60, 61, 63, 62), (62, 63, 1, 0), (0, 2, 4, 6, 8, 10, 12, 14, 16, 18, 20, 22, 24, 26, 28, 30, 32, 34, 36, 38, 40, 42, 44, 46, 48, 50, 52, 54, 56, 58, 60, 62), (64, 65, 67, 66), (66, 67, 69, 68), (68, 69, 71, 70), (70, 71, 73, 72), (72, 73, 75, 74), (74, 75, 77, 76), (76, 77, 79, 78), (78, 79, 81, 80), (80, 81, 83, 82), (82, 83, 85, 84), (84, 85, 87, 86), (86, 87, 89, 88), (88, 89, 91, 90), (90, 91, 93, 92), (92, 93, 95, 94), (94, 95, 97, 96), (96, 97, 99, 98), (98, 99, 101, 100), (100, 101, 103, 102), (102, 103, 105, 104), (104, 105, 107, 106), (106, 107, 109, 108), (108, 109, 111, 110), (110, 111, 113, 112), (112, 113, 115, 114), (114, 115, 117, 116), (116, 117, 119, 118), (118, 119, 121, 120), (120, 121, 123, 122), (122, 123, 125, 124), (67, 65, 127, 125, 123, 121, 119, 117, 115, 113, 111, 109, 107, 105, 103, 101, 99, 97, 95, 93, 91, 89, 87, 85, 83, 81, 79, 77, 75, 73, 71, 69), (124, 125, 127, 126), (126, 127, 65, 64), (64, 66, 68, 70, 72, 74, 76, 78, 80, 82, 84, 86, 88, 90, 92, 94, 96, 98, 100, 102, 104, 106, 108, 110, 112, 114, 116, 118, 120, 122, 124, 126), (128, 129, 131, 130), (130, 131, 133, 132), (132, 133, 135, 134), (134, 135, 137, 136), (136, 137, 139, 138), (138, 139, 141, 140), (140, 141, 143, 142), (142, 143, 145, 144), (144, 145, 147, 146), (146, 147, 149, 148), (148, 149, 151, 150), (150, 151, 153, 152), (152, 153, 155, 154), (154, 155, 157, 156), (156, 157, 159, 158), (158, 159, 161, 160), (160, 161, 163, 162), (162, 163, 165, 164), (164, 165, 167, 166), (166, 167, 169, 168), (168, 169, 171, 170), (170, 171, 173, 172), (172, 173, 175, 174), (174, 175, 177, 176), (176, 177, 179, 178), (178, 179, 181, 180), (180, 181, 183, 182), (182, 183, 185, 184), (184, 185, 187, 186), (186, 187, 189, 188), (131, 129, 191, 189, 187, 185, 183, 181, 179, 177, 175, 173, 171, 169, 167, 165, 163, 161, 159, 157, 155, 153, 151, 149, 147, 145, 143, 141, 139, 137, 135, 133), (188, 189, 191, 190), (190, 191, 129, 128), (128, 130, 132, 134, 136, 138, 140, 142, 144, 146, 148, 150, 152, 154, 156, 158, 160, 162, 164, 166, 168, 170, 172, 174, 176, 178, 180, 182, 184, 186, 188, 190), (192, 193, 195, 194), (194, 195, 197, 196), (196, 197, 199, 198), (198, 199, 201, 200), (200, 201, 203, 202), (202, 203, 205, 204), (204, 205, 207, 206), (206, 207, 209, 208), (208, 209, 211, 210), (210, 211, 213, 212), (212, 213, 215, 214), (214, 215, 217, 216), (216, 217, 219, 218), (218, 219, 221, 220), (220, 221, 223, 222), (222, 223, 225, 224), (224, 225, 227, 226), (226, 227, 229, 228), (228, 229, 231, 230), (230, 231, 233, 232), (232, 233, 235, 234), (234, 235, 237, 236), (236, 237, 239, 238), (238, 239, 241, 240), (240, 241, 243, 242), (242, 243, 245, 244), (244, 245, 247, 246), (246, 247, 249, 248), (248, 249, 251, 250), (250, 251, 253, 252), (195, 193, 255, 253, 251, 249, 247, 245, 243, 241, 239, 237, 235, 233, 231, 229, 227, 225, 223, 221, 219, 217, 215, 213, 211, 209, 207, 205, 203, 201, 199, 197), (252, 253, 255, 254), (254, 255, 193, 192), (192, 194, 196, 198, 200, 202, 204, 206, 208, 210, 212, 214, 216, 218, 220, 222, 224, 226, 228, 230, 232, 234, 236, 238, 240, 242, 244, 246, 248, 250, 252, 254)])
_uv = me_cylinder_003.uv_layers.new(name='UVMap')
_uv.uv.foreach_set('vector', [1.0, 0.5, 1.0, 1.0, 0.9688, 1.0, 0.9688, 0.5, 0.9688, 0.5, 0.9688, 1.0, 0.9375, 1.0, 0.9375, 0.5, 0.9375, 0.5, 0.9375, 1.0, 0.9062, 1.0, 0.9062, 0.5, 0.9062, 0.5, 0.9062, 1.0, 0.875, 1.0, 0.875, 0.5, 0.875, 0.5, 0.875, 1.0, 0.8438, 1.0, 0.8438, 0.5, 0.8438, 0.5, 0.8438, 1.0, 0.8125, 1.0, 0.8125, 0.5, 0.8125, 0.5, 0.8125, 1.0, 0.7812, 1.0, 0.7812, 0.5, 0.7812, 0.5, 0.7812, 1.0, 0.75, 1.0, 0.75, 0.5, 0.75, 0.5, 0.75, 1.0, 0.7188, 1.0, 0.7188, 0.5, 0.7188, 0.5, 0.7188, 1.0, 0.6875, 1.0, 0.6875, 0.5, 0.6875, 0.5, 0.6875, 1.0, 0.6562, 1.0, 0.6562, 0.5, 0.6562, 0.5, 0.6562, 1.0, 0.625, 1.0, 0.625, 0.5, 0.625, 0.5, 0.625, 1.0, 0.5938, 1.0, 0.5938, 0.5, 0.5938, 0.5, 0.5938, 1.0, 0.5625, 1.0, 0.5625, 0.5, 0.5625, 0.5, 0.5625, 1.0, 0.5312, 1.0, 0.5312, 0.5, 0.5312, 0.5, 0.5312, 1.0, 0.5, 1.0, 0.5, 0.5, 0.5, 0.5, 0.5, 1.0, 0.4688, 1.0, 0.4688, 0.5, 0.4688, 0.5, 0.4688, 1.0, 0.4375, 1.0, 0.4375, 0.5, 0.4375, 0.5, 0.4375, 1.0, 0.4062, 1.0, 0.4062, 0.5, 0.4062, 0.5, 0.4062, 1.0, 0.375, 1.0, 0.375, 0.5, 0.375, 0.5, 0.375, 1.0, 0.3438, 1.0, 0.3438, 0.5, 0.3438, 0.5, 0.3438, 1.0, 0.3125, 1.0, 0.3125, 0.5, 0.3125, 0.5, 0.3125, 1.0, 0.2812, 1.0, 0.2812, 0.5, 0.2812, 0.5, 0.2812, 1.0, 0.25, 1.0, 0.25, 0.5, 0.25, 0.5, 0.25, 1.0, 0.2188, 1.0, 0.2188, 0.5, 0.2188, 0.5, 0.2188, 1.0, 0.1875, 1.0, 0.1875, 0.5, 0.1875, 0.5, 0.1875, 1.0, 0.1562, 1.0, 0.1562, 0.5, 0.1562, 0.5, 0.1562, 1.0, 0.125, 1.0, 0.125, 0.5, 0.125, 0.5, 0.125, 1.0, 0.09375, 1.0, 0.09375, 0.5, 0.09375, 0.5, 0.09375, 1.0, 0.0625, 1.0, 0.0625, 0.5, 0.2968, 0.4854, 0.25, 0.49, 0.2032, 0.4854, 0.1582, 0.4717, 0.1167, 0.4496, 0.08029, 0.4197, 0.05045, 0.3833, 0.02827, 0.3418, 0.01461, 0.2968, 0.01, 0.25, 0.01461, 0.2032, 0.02827, 0.1582, 0.05045, 0.1167, 0.08029, 0.08029, 0.1167, 0.05045, 0.1582, 0.02827, 0.2032, 0.01461, 0.25, 0.01, 0.2968, 0.01461, 0.3418, 0.02827, 0.3833, 0.05045, 0.4197, 0.08029, 0.4496, 0.1167, 0.4717, 0.1582, 0.4854, 0.2032, 0.49, 0.25, 0.4854, 0.2968, 0.4717, 0.3418, 0.4496, 0.3833, 0.4197, 0.4197, 0.3833, 0.4496, 0.3418, 0.4717, 0.0625, 0.5, 0.0625, 1.0, 0.03125, 1.0, 0.03125, 0.5, 0.03125, 0.5, 0.03125, 1.0, 0.0, 1.0, 0.0, 0.5, 0.75, 0.49, 0.7968, 0.4854, 0.8418, 0.4717, 0.8833, 0.4496, 0.9197, 0.4197, 0.9496, 0.3833, 0.9717, 0.3418, 0.9854, 0.2968, 0.99, 0.25, 0.9854, 0.2032, 0.9717, 0.1582, 0.9496, 0.1167, 0.9197, 0.08029, 0.8833, 0.05045, 0.8418, 0.02827, 0.7968, 0.01461, 0.75, 0.01, 0.7032, 0.01461, 0.6582, 0.02827, 0.6167, 0.05045, 0.5803, 0.08029, 0.5504, 0.1167, 0.5283, 0.1582, 0.5146, 0.2032, 0.51, 0.25, 0.5146, 0.2968, 0.5283, 0.3418, 0.5504, 0.3833, 0.5803, 0.4197, 0.6167, 0.4496, 0.6582, 0.4717, 0.7032, 0.4854, 1.0, 0.5, 1.0, 1.0, 0.9688, 1.0, 0.9688, 0.5, 0.9688, 0.5, 0.9688, 1.0, 0.9375, 1.0, 0.9375, 0.5, 0.9375, 0.5, 0.9375, 1.0, 0.9062, 1.0, 0.9062, 0.5, 0.9062, 0.5, 0.9062, 1.0, 0.875, 1.0, 0.875, 0.5, 0.875, 0.5, 0.875, 1.0, 0.8438, 1.0, 0.8438, 0.5, 0.8438, 0.5, 0.8438, 1.0, 0.8125, 1.0, 0.8125, 0.5, 0.8125, 0.5, 0.8125, 1.0, 0.7812, 1.0, 0.7812, 0.5, 0.7812, 0.5, 0.7812, 1.0, 0.75, 1.0, 0.75, 0.5, 0.75, 0.5, 0.75, 1.0, 0.7188, 1.0, 0.7188, 0.5, 0.7188, 0.5, 0.7188, 1.0, 0.6875, 1.0, 0.6875, 0.5, 0.6875, 0.5, 0.6875, 1.0, 0.6562, 1.0, 0.6562, 0.5, 0.6562, 0.5, 0.6562, 1.0, 0.625, 1.0, 0.625, 0.5, 0.625, 0.5, 0.625, 1.0, 0.5938, 1.0, 0.5938, 0.5, 0.5938, 0.5, 0.5938, 1.0, 0.5625, 1.0, 0.5625, 0.5, 0.5625, 0.5, 0.5625, 1.0, 0.5312, 1.0, 0.5312, 0.5, 0.5312, 0.5, 0.5312, 1.0, 0.5, 1.0, 0.5, 0.5, 0.5, 0.5, 0.5, 1.0, 0.4688, 1.0, 0.4688, 0.5, 0.4688, 0.5, 0.4688, 1.0, 0.4375, 1.0, 0.4375, 0.5, 0.4375, 0.5, 0.4375, 1.0, 0.4062, 1.0, 0.4062, 0.5, 0.4062, 0.5, 0.4062, 1.0, 0.375, 1.0, 0.375, 0.5, 0.375, 0.5, 0.375, 1.0, 0.3438, 1.0, 0.3438, 0.5, 0.3438, 0.5, 0.3438, 1.0, 0.3125, 1.0, 0.3125, 0.5, 0.3125, 0.5, 0.3125, 1.0, 0.2812, 1.0, 0.2812, 0.5, 0.2812, 0.5, 0.2812, 1.0, 0.25, 1.0, 0.25, 0.5, 0.25, 0.5, 0.25, 1.0, 0.2188, 1.0, 0.2188, 0.5, 0.2188, 0.5, 0.2188, 1.0, 0.1875, 1.0, 0.1875, 0.5, 0.1875, 0.5, 0.1875, 1.0, 0.1562, 1.0, 0.1562, 0.5, 0.1562, 0.5, 0.1562, 1.0, 0.125, 1.0, 0.125, 0.5, 0.125, 0.5, 0.125, 1.0, 0.09375, 1.0, 0.09375, 0.5, 0.09375, 0.5, 0.09375, 1.0, 0.0625, 1.0, 0.0625, 0.5, 0.2968, 0.4854, 0.25, 0.49, 0.2032, 0.4854, 0.1582, 0.4717, 0.1167, 0.4496, 0.08029, 0.4197, 0.05045, 0.3833, 0.02827, 0.3418, 0.01461, 0.2968, 0.01, 0.25, 0.01461, 0.2032, 0.02827, 0.1582, 0.05045, 0.1167, 0.08029, 0.08029, 0.1167, 0.05045, 0.1582, 0.02827, 0.2032, 0.01461, 0.25, 0.01, 0.2968, 0.01461, 0.3418, 0.02827, 0.3833, 0.05045, 0.4197, 0.08029, 0.4496, 0.1167, 0.4717, 0.1582, 0.4854, 0.2032, 0.49, 0.25, 0.4854, 0.2968, 0.4717, 0.3418, 0.4496, 0.3833, 0.4197, 0.4197, 0.3833, 0.4496, 0.3418, 0.4717, 0.0625, 0.5, 0.0625, 1.0, 0.03125, 1.0, 0.03125, 0.5, 0.03125, 0.5, 0.03125, 1.0, 0.0, 1.0, 0.0, 0.5, 0.75, 0.49, 0.7968, 0.4854, 0.8418, 0.4717, 0.8833, 0.4496, 0.9197, 0.4197, 0.9496, 0.3833, 0.9717, 0.3418, 0.9854, 0.2968, 0.99, 0.25, 0.9854, 0.2032, 0.9717, 0.1582, 0.9496, 0.1167, 0.9197, 0.08029, 0.8833, 0.05045, 0.8418, 0.02827, 0.7968, 0.01461, 0.75, 0.01, 0.7032, 0.01461, 0.6582, 0.02827, 0.6167, 0.05045, 0.5803, 0.08029, 0.5504, 0.1167, 0.5283, 0.1582, 0.5146, 0.2032, 0.51, 0.25, 0.5146, 0.2968, 0.5283, 0.3418, 0.5504, 0.3833, 0.5803, 0.4197, 0.6167, 0.4496, 0.6582, 0.4717, 0.7032, 0.4854, 1.0, 0.5, 1.0, 1.0, 0.9688, 1.0, 0.9688, 0.5, 0.9688, 0.5, 0.9688, 1.0, 0.9375, 1.0, 0.9375, 0.5, 0.9375, 0.5, 0.9375, 1.0, 0.9062, 1.0, 0.9062, 0.5, 0.9062, 0.5, 0.9062, 1.0, 0.875, 1.0, 0.875, 0.5, 0.875, 0.5, 0.875, 1.0, 0.8438, 1.0, 0.8438, 0.5, 0.8438, 0.5, 0.8438, 1.0, 0.8125, 1.0, 0.8125, 0.5, 0.8125, 0.5, 0.8125, 1.0, 0.7812, 1.0, 0.7812, 0.5, 0.7812, 0.5, 0.7812, 1.0, 0.75, 1.0, 0.75, 0.5, 0.75, 0.5, 0.75, 1.0, 0.7188, 1.0, 0.7188, 0.5, 0.7188, 0.5, 0.7188, 1.0, 0.6875, 1.0, 0.6875, 0.5, 0.6875, 0.5, 0.6875, 1.0, 0.6562, 1.0, 0.6562, 0.5, 0.6562, 0.5, 0.6562, 1.0, 0.625, 1.0, 0.625, 0.5, 0.625, 0.5, 0.625, 1.0, 0.5938, 1.0, 0.5938, 0.5, 0.5938, 0.5, 0.5938, 1.0, 0.5625, 1.0, 0.5625, 0.5, 0.5625, 0.5, 0.5625, 1.0, 0.5312, 1.0, 0.5312, 0.5, 0.5312, 0.5, 0.5312, 1.0, 0.5, 1.0, 0.5, 0.5, 0.5, 0.5, 0.5, 1.0, 0.4688, 1.0, 0.4688, 0.5, 0.4688, 0.5, 0.4688, 1.0, 0.4375, 1.0, 0.4375, 0.5, 0.4375, 0.5, 0.4375, 1.0, 0.4062, 1.0, 0.4062, 0.5, 0.4062, 0.5, 0.4062, 1.0, 0.375, 1.0, 0.375, 0.5, 0.375, 0.5, 0.375, 1.0, 0.3438, 1.0, 0.3438, 0.5, 0.3438, 0.5, 0.3438, 1.0, 0.3125, 1.0, 0.3125, 0.5, 0.3125, 0.5, 0.3125, 1.0, 0.2812, 1.0, 0.2812, 0.5, 0.2812, 0.5, 0.2812, 1.0, 0.25, 1.0, 0.25, 0.5, 0.25, 0.5, 0.25, 1.0, 0.2188, 1.0, 0.2188, 0.5, 0.2188, 0.5, 0.2188, 1.0, 0.1875, 1.0, 0.1875, 0.5, 0.1875, 0.5, 0.1875, 1.0, 0.1562, 1.0, 0.1562, 0.5, 0.1562, 0.5, 0.1562, 1.0, 0.125, 1.0, 0.125, 0.5, 0.125, 0.5, 0.125, 1.0, 0.09375, 1.0, 0.09375, 0.5, 0.09375, 0.5, 0.09375, 1.0, 0.0625, 1.0, 0.0625, 0.5, 0.2968, 0.4854, 0.25, 0.49, 0.2032, 0.4854, 0.1582, 0.4717, 0.1167, 0.4496, 0.08029, 0.4197, 0.05045, 0.3833, 0.02827, 0.3418, 0.01461, 0.2968, 0.01, 0.25, 0.01461, 0.2032, 0.02827, 0.1582, 0.05045, 0.1167, 0.08029, 0.08029, 0.1167, 0.05045, 0.1582, 0.02827, 0.2032, 0.01461, 0.25, 0.01, 0.2968, 0.01461, 0.3418, 0.02827, 0.3833, 0.05045, 0.4197, 0.08029, 0.4496, 0.1167, 0.4717, 0.1582, 0.4854, 0.2032, 0.49, 0.25, 0.4854, 0.2968, 0.4717, 0.3418, 0.4496, 0.3833, 0.4197, 0.4197, 0.3833, 0.4496, 0.3418, 0.4717, 0.0625, 0.5, 0.0625, 1.0, 0.03125, 1.0, 0.03125, 0.5, 0.03125, 0.5, 0.03125, 1.0, 0.0, 1.0, 0.0, 0.5, 0.75, 0.49, 0.7968, 0.4854, 0.8418, 0.4717, 0.8833, 0.4496, 0.9197, 0.4197, 0.9496, 0.3833, 0.9717, 0.3418, 0.9854, 0.2968, 0.99, 0.25, 0.9854, 0.2032, 0.9717, 0.1582, 0.9496, 0.1167, 0.9197, 0.08029, 0.8833, 0.05045, 0.8418, 0.02827, 0.7968, 0.01461, 0.75, 0.01, 0.7032, 0.01461, 0.6582, 0.02827, 0.6167, 0.05045, 0.5803, 0.08029, 0.5504, 0.1167, 0.5283, 0.1582, 0.5146, 0.2032, 0.51, 0.25, 0.5146, 0.2968, 0.5283, 0.3418, 0.5504, 0.3833, 0.5803, 0.4197, 0.6167, 0.4496, 0.6582, 0.4717, 0.7032, 0.4854, 1.0, 0.5, 1.0, 1.0, 0.9688, 1.0, 0.9688, 0.5, 0.9688, 0.5, 0.9688, 1.0, 0.9375, 1.0, 0.9375, 0.5, 0.9375, 0.5, 0.9375, 1.0, 0.9062, 1.0, 0.9062, 0.5, 0.9062, 0.5, 0.9062, 1.0, 0.875, 1.0, 0.875, 0.5, 0.875, 0.5, 0.875, 1.0, 0.8438, 1.0, 0.8438, 0.5, 0.8438, 0.5, 0.8438, 1.0, 0.8125, 1.0, 0.8125, 0.5, 0.8125, 0.5, 0.8125, 1.0, 0.7812, 1.0, 0.7812, 0.5, 0.7812, 0.5, 0.7812, 1.0, 0.75, 1.0, 0.75, 0.5, 0.75, 0.5, 0.75, 1.0, 0.7188, 1.0, 0.7188, 0.5, 0.7188, 0.5, 0.7188, 1.0, 0.6875, 1.0, 0.6875, 0.5, 0.6875, 0.5, 0.6875, 1.0, 0.6562, 1.0, 0.6562, 0.5, 0.6562, 0.5, 0.6562, 1.0, 0.625, 1.0, 0.625, 0.5, 0.625, 0.5, 0.625, 1.0, 0.5938, 1.0, 0.5938, 0.5, 0.5938, 0.5, 0.5938, 1.0, 0.5625, 1.0, 0.5625, 0.5, 0.5625, 0.5, 0.5625, 1.0, 0.5312, 1.0, 0.5312, 0.5, 0.5312, 0.5, 0.5312, 1.0, 0.5, 1.0, 0.5, 0.5, 0.5, 0.5, 0.5, 1.0, 0.4688, 1.0, 0.4688, 0.5, 0.4688, 0.5, 0.4688, 1.0, 0.4375, 1.0, 0.4375, 0.5, 0.4375, 0.5, 0.4375, 1.0, 0.4062, 1.0, 0.4062, 0.5, 0.4062, 0.5, 0.4062, 1.0, 0.375, 1.0, 0.375, 0.5, 0.375, 0.5, 0.375, 1.0, 0.3438, 1.0, 0.3438, 0.5, 0.3438, 0.5, 0.3438, 1.0, 0.3125, 1.0, 0.3125, 0.5, 0.3125, 0.5, 0.3125, 1.0, 0.2812, 1.0, 0.2812, 0.5, 0.2812, 0.5, 0.2812, 1.0, 0.25, 1.0, 0.25, 0.5, 0.25, 0.5, 0.25, 1.0, 0.2188, 1.0, 0.2188, 0.5, 0.2188, 0.5, 0.2188, 1.0, 0.1875, 1.0, 0.1875, 0.5, 0.1875, 0.5, 0.1875, 1.0, 0.1562, 1.0, 0.1562, 0.5, 0.1562, 0.5, 0.1562, 1.0, 0.125, 1.0, 0.125, 0.5, 0.125, 0.5, 0.125, 1.0, 0.09375, 1.0, 0.09375, 0.5, 0.09375, 0.5, 0.09375, 1.0, 0.0625, 1.0, 0.0625, 0.5, 0.2968, 0.4854, 0.25, 0.49, 0.2032, 0.4854, 0.1582, 0.4717, 0.1167, 0.4496, 0.08029, 0.4197, 0.05045, 0.3833, 0.02827, 0.3418, 0.01461, 0.2968, 0.01, 0.25, 0.01461, 0.2032, 0.02827, 0.1582, 0.05045, 0.1167, 0.08029, 0.08029, 0.1167, 0.05045, 0.1582, 0.02827, 0.2032, 0.01461, 0.25, 0.01, 0.2968, 0.01461, 0.3418, 0.02827, 0.3833, 0.05045, 0.4197, 0.08029, 0.4496, 0.1167, 0.4717, 0.1582, 0.4854, 0.2032, 0.49, 0.25, 0.4854, 0.2968, 0.4717, 0.3418, 0.4496, 0.3833, 0.4197, 0.4197, 0.3833, 0.4496, 0.3418, 0.4717, 0.0625, 0.5, 0.0625, 1.0, 0.03125, 1.0, 0.03125, 0.5, 0.03125, 0.5, 0.03125, 1.0, 0.0, 1.0, 0.0, 0.5, 0.75, 0.49, 0.7968, 0.4854, 0.8418, 0.4717, 0.8833, 0.4496, 0.9197, 0.4197, 0.9496, 0.3833, 0.9717, 0.3418, 0.9854, 0.2968, 0.99, 0.25, 0.9854, 0.2032, 0.9717, 0.1582, 0.9496, 0.1167, 0.9197, 0.08029, 0.8833, 0.05045, 0.8418, 0.02827, 0.7968, 0.01461, 0.75, 0.01, 0.7032, 0.01461, 0.6582, 0.02827, 0.6167, 0.05045, 0.5803, 0.08029, 0.5504, 0.1167, 0.5283, 0.1582, 0.5146, 0.2032, 0.51, 0.25, 0.5146, 0.2968, 0.5283, 0.3418, 0.5504, 0.3833, 0.5803, 0.4197, 0.6167, 0.4496, 0.6582, 0.4717, 0.7032, 0.4854])
me_cylinder_003.materials.append(mat_material_002)
me_cylinder_003.use_remesh_fix_poles = True
me_cylinder_003.use_remesh_preserve_attributes = False
me_cylinder_003.use_mirror_vertex_groups = False
me_cylinder_003.update()

# ---- objects
ob_plane = bpy.data.objects.new('Plane', me_plane)
ob_plane_001 = bpy.data.objects.new('Plane.001', me_plane_001)
ob_plane_002 = bpy.data.objects.new('Plane.002', me_plane_002)
ob_cylinder_003 = bpy.data.objects.new('Cylinder.003', me_cylinder_003)

# ---- transforms, parenting, visibility, modifiers, constraints
ob_plane.location = (0.0, 0.0, 0.0)
ob_plane.lineart.crease_threshold = 0.0
ob_plane_001.location = (0.0, 0.0, 0.0)
ob_plane_001.scale = (0.9596, 1.0, 1.0)
ob_plane_001.lineart.crease_threshold = 0.0
ob_plane_002.location = (0.0, 0.0, 0.0)
ob_plane_002.lineart.crease_threshold = 0.0
ob_cylinder_003.location = (-1.775, 0.7832, 0.07848)
ob_cylinder_003.scale = (-0.1394, -0.1394, -0.1787)
ob_cylinder_003.lineart.crease_threshold = 0.0

# ---- collection membership
col_collection.objects.link(ob_plane)
col_collection.objects.link(ob_plane_001)
col_collection.objects.link(ob_plane_002)
col_collection.objects.link(ob_cylinder_003)

# ---- scene / render settings (as saved in the file)
scene.frame_start = 1; scene.frame_end = 250; scene.frame_set(1)
scene.render.engine = 'BLENDER_EEVEE_NEXT'
scene.cycles.use_denoising = False
scene.cycles.samples = 128
scene.cycles.sampling_pattern = 'TABULATED_SOBOL'
scene.cycles.use_adaptive_sampling = False
scene.cycles.use_light_tree = False
scene.view_settings.view_transform = 'Filmic'
bpy.context.view_layer.update()

# ---- added for rendering (the .blend has no active camera and no usable light): camera, sun
cam_auto = bpy.data.cameras.new('AutoCamera')
cam_auto.lens = 50.0
cam_auto.sensor_width = 36.0
cam_auto.clip_end = 1000.0
ob_auto_camera = bpy.data.objects.new('AutoCamera', cam_auto)
scene.collection.objects.link(ob_auto_camera)
ob_auto_camera.location = (4.49208, -5.40552, 4.0757)
ob_auto_camera.rotation_euler = (1.09748, -7.21219e-08, 0.694738)
scene.camera = ob_auto_camera
light_auto_sun = bpy.data.lights.new('AutoSun', 'SUN')
light_auto_sun.energy = 3.0
light_auto_sun.angle = 0.0523599
ob_auto_sun = bpy.data.objects.new('AutoSun', light_auto_sun)
scene.collection.objects.link(ob_auto_sun)
ob_auto_sun.rotation_euler = (0.872665, 0.174533, 0.523599)
bpy.context.view_layer.update()
